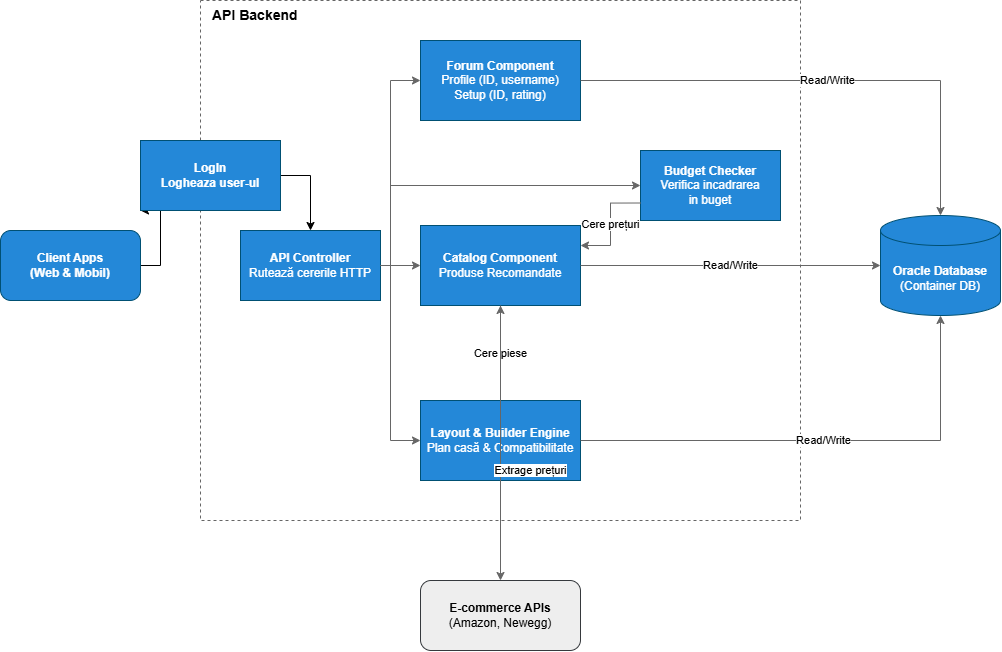

The diagram above was exported from draw.io. Its source (the exported page's mxGraphModel, read from the mxfile embedded in the PNG):
<mxGraphModel dx="1489" dy="803" grid="1" gridSize="10" guides="1" tooltips="1" connect="1" arrows="1" fold="1" page="1" pageScale="1" pageWidth="850" pageHeight="1100" math="0" shadow="0">
  <root>
    <mxCell id="0" />
    <mxCell id="1" parent="0" />
    <mxCell id="LEiHUQhUKj2-rBGPUtta-1" parent="1" style="shape=rect;dashed=1;fillColor=none;strokeColor=#666666;fontStyle=1;verticalAlign=top;align=left;spacingLeft=10;fontSize=14;" value="API Backend" vertex="1">
      <mxGeometry height="520" width="600" x="720" y="1080" as="geometry" />
    </mxCell>
    <mxCell id="LEiHUQhUKj2-rBGPUtta-29" edge="1" parent="1" source="LEiHUQhUKj2-rBGPUtta-2" style="edgeStyle=orthogonalEdgeStyle;rounded=0;orthogonalLoop=1;jettySize=auto;html=1;exitX=1;exitY=0.5;exitDx=0;exitDy=0;entryX=0;entryY=1;entryDx=0;entryDy=0;" target="LEiHUQhUKj2-rBGPUtta-27">
      <mxGeometry relative="1" as="geometry" />
    </mxCell>
    <mxCell id="LEiHUQhUKj2-rBGPUtta-2" parent="1" style="rounded=1;whiteSpace=wrap;html=1;fillColor=#2488d8;strokeColor=#005073;fontColor=#ffffff;fontStyle=1" value="Client Apps&#10;(Web &amp; Mobil)" vertex="1">
      <mxGeometry height="70" width="140" x="520" y="1310" as="geometry" />
    </mxCell>
    <mxCell id="LEiHUQhUKj2-rBGPUtta-3" parent="1" style="shape=cylinder3;whiteSpace=wrap;html=1;boundedLbl=1;backgroundOutline=1;size=15;fillColor=#2488d8;strokeColor=#005073;fontColor=#ffffff;" value="&lt;b&gt;Oracle Database&lt;/b&gt;&#10;(Container DB)" vertex="1">
      <mxGeometry height="100" width="120" x="1400" y="1295" as="geometry" />
    </mxCell>
    <mxCell id="LEiHUQhUKj2-rBGPUtta-4" parent="1" style="rounded=1;whiteSpace=wrap;html=1;fillColor=#eeeeee;strokeColor=#36393d;fontColor=#000000;" value="&lt;b&gt;E-commerce APIs&lt;/b&gt;&#10;(Amazon, Newegg)" vertex="1">
      <mxGeometry height="70" width="160" x="940" y="1660" as="geometry" />
    </mxCell>
    <mxCell id="LEiHUQhUKj2-rBGPUtta-5" parent="1" style="rounded=0;whiteSpace=wrap;html=1;fillColor=#2488d8;strokeColor=#005073;fontColor=#ffffff;" value="&lt;b&gt;API Controller&lt;/b&gt;&#10;Rutează cererile HTTP" vertex="1">
      <mxGeometry height="70" width="140" x="760" y="1310" as="geometry" />
    </mxCell>
    <mxCell id="LEiHUQhUKj2-rBGPUtta-6" parent="1" style="rounded=0;whiteSpace=wrap;html=1;fillColor=#2488d8;strokeColor=#005073;fontColor=#ffffff;" value="&lt;b&gt;Forum Component&lt;/b&gt;&#10;Profile (ID, username)&#10;Setup (ID, rating)" vertex="1">
      <mxGeometry height="80" width="160" x="940" y="1120" as="geometry" />
    </mxCell>
    <mxCell id="LEiHUQhUKj2-rBGPUtta-7" parent="1" style="rounded=0;whiteSpace=wrap;html=1;fillColor=#2488d8;strokeColor=#005073;fontColor=#ffffff;" value="&lt;b&gt;Catalog Component&lt;/b&gt;&lt;br&gt;Produse Recomandate" vertex="1">
      <mxGeometry height="80" width="160" x="940" y="1305" as="geometry" />
    </mxCell>
    <mxCell id="LEiHUQhUKj2-rBGPUtta-8" parent="1" style="rounded=0;whiteSpace=wrap;html=1;fillColor=#2488d8;strokeColor=#005073;fontColor=#ffffff;" value="&lt;b&gt;Budget Checker&lt;/b&gt;&lt;br&gt;Verifica incadrarea&lt;br&gt;in buget" vertex="1">
      <mxGeometry height="70" width="140" x="1160" y="1230" as="geometry" />
    </mxCell>
    <mxCell id="LEiHUQhUKj2-rBGPUtta-9" parent="1" style="rounded=0;whiteSpace=wrap;html=1;fillColor=#2488d8;strokeColor=#005073;fontColor=#ffffff;" value="&lt;b&gt;Layout &amp; Builder Engine&lt;/b&gt;&#10;Plan casă &amp; Compatibilitate" vertex="1">
      <mxGeometry height="80" width="160" x="940" y="1480" as="geometry" />
    </mxCell>
    <mxCell id="LEiHUQhUKj2-rBGPUtta-11" edge="1" parent="1" source="LEiHUQhUKj2-rBGPUtta-5" style="edgeStyle=orthogonalEdgeStyle;rounded=0;orthogonalLoop=1;jettySize=auto;html=1;exitX=1;exitY=0.5;exitDx=0;exitDy=0;entryX=0;entryY=0.5;entryDx=0;entryDy=0;strokeColor=#666666;" target="LEiHUQhUKj2-rBGPUtta-6" value="">
      <mxGeometry relative="1" as="geometry">
        <Array as="points">
          <mxPoint x="910" y="1345" />
          <mxPoint x="910" y="1160" />
        </Array>
      </mxGeometry>
    </mxCell>
    <mxCell id="LEiHUQhUKj2-rBGPUtta-12" edge="1" parent="1" source="LEiHUQhUKj2-rBGPUtta-5" style="edgeStyle=orthogonalEdgeStyle;rounded=0;orthogonalLoop=1;jettySize=auto;html=1;exitX=1;exitY=0.5;exitDx=0;exitDy=0;entryX=0;entryY=0.5;entryDx=0;entryDy=0;strokeColor=#666666;" target="LEiHUQhUKj2-rBGPUtta-7" value="">
      <mxGeometry relative="1" as="geometry" />
    </mxCell>
    <mxCell id="LEiHUQhUKj2-rBGPUtta-13" edge="1" parent="1" source="LEiHUQhUKj2-rBGPUtta-5" style="edgeStyle=orthogonalEdgeStyle;rounded=0;orthogonalLoop=1;jettySize=auto;html=1;exitX=1;exitY=0.5;exitDx=0;exitDy=0;entryX=0;entryY=0.5;entryDx=0;entryDy=0;strokeColor=#666666;" target="LEiHUQhUKj2-rBGPUtta-8" value="">
      <mxGeometry relative="1" as="geometry">
        <Array as="points">
          <mxPoint x="910" y="1345" />
          <mxPoint x="910" y="1265" />
        </Array>
      </mxGeometry>
    </mxCell>
    <mxCell id="LEiHUQhUKj2-rBGPUtta-14" edge="1" parent="1" source="LEiHUQhUKj2-rBGPUtta-5" style="edgeStyle=orthogonalEdgeStyle;rounded=0;orthogonalLoop=1;jettySize=auto;html=1;exitX=1;exitY=0.5;exitDx=0;exitDy=0;entryX=0;entryY=0.5;entryDx=0;entryDy=0;strokeColor=#666666;" target="LEiHUQhUKj2-rBGPUtta-9" value="">
      <mxGeometry relative="1" as="geometry">
        <Array as="points">
          <mxPoint x="910" y="1345" />
          <mxPoint x="910" y="1520" />
        </Array>
      </mxGeometry>
    </mxCell>
    <mxCell id="LEiHUQhUKj2-rBGPUtta-15" edge="1" parent="1" source="LEiHUQhUKj2-rBGPUtta-9" style="edgeStyle=orthogonalEdgeStyle;rounded=0;orthogonalLoop=1;jettySize=auto;html=1;exitX=0.5;exitY=0;exitDx=0;exitDy=0;entryX=0.5;entryY=1;entryDx=0;entryDy=0;strokeColor=#666666;" target="LEiHUQhUKj2-rBGPUtta-7" value="Cere piese">
      <mxGeometry relative="1" as="geometry" />
    </mxCell>
    <mxCell id="LEiHUQhUKj2-rBGPUtta-16" edge="1" parent="1" source="LEiHUQhUKj2-rBGPUtta-8" style="edgeStyle=orthogonalEdgeStyle;rounded=0;orthogonalLoop=1;jettySize=auto;html=1;exitX=0;exitY=0.75;exitDx=0;exitDy=0;entryX=1;entryY=0.25;entryDx=0;entryDy=0;strokeColor=#666666;" target="LEiHUQhUKj2-rBGPUtta-7" value="Cere prețuri">
      <mxGeometry relative="1" as="geometry">
        <Array as="points">
          <mxPoint x="1130" y="1283" />
          <mxPoint x="1130" y="1325" />
        </Array>
      </mxGeometry>
    </mxCell>
    <mxCell id="LEiHUQhUKj2-rBGPUtta-17" edge="1" parent="1" source="LEiHUQhUKj2-rBGPUtta-7" style="edgeStyle=orthogonalEdgeStyle;rounded=0;orthogonalLoop=1;jettySize=auto;html=1;exitX=0.5;exitY=1;exitDx=0;exitDy=0;entryX=0.5;entryY=0;entryDx=0;entryDy=0;strokeColor=#666666;" target="LEiHUQhUKj2-rBGPUtta-4" value="Extrage prețuri">
      <mxGeometry relative="1" x="0.2" y="30" as="geometry">
        <mxPoint y="-1" as="offset" />
      </mxGeometry>
    </mxCell>
    <mxCell id="LEiHUQhUKj2-rBGPUtta-18" edge="1" parent="1" source="LEiHUQhUKj2-rBGPUtta-6" style="edgeStyle=orthogonalEdgeStyle;rounded=0;orthogonalLoop=1;jettySize=auto;html=1;exitX=1;exitY=0.5;exitDx=0;exitDy=0;entryX=0.5;entryY=0;entryDx=0;entryDy=0;entryPerimeter=0;strokeColor=#666666;" target="LEiHUQhUKj2-rBGPUtta-3" value="Read/Write">
      <mxGeometry relative="1" as="geometry">
        <Array as="points">
          <mxPoint x="1460" y="1160" />
        </Array>
      </mxGeometry>
    </mxCell>
    <mxCell id="LEiHUQhUKj2-rBGPUtta-19" edge="1" parent="1" source="LEiHUQhUKj2-rBGPUtta-7" style="edgeStyle=orthogonalEdgeStyle;rounded=0;orthogonalLoop=1;jettySize=auto;html=1;exitX=1;exitY=0.5;exitDx=0;exitDy=0;entryX=0;entryY=0.5;entryDx=0;entryDy=0;entryPerimeter=0;strokeColor=#666666;" target="LEiHUQhUKj2-rBGPUtta-3" value="Read/Write">
      <mxGeometry relative="1" as="geometry" />
    </mxCell>
    <mxCell id="LEiHUQhUKj2-rBGPUtta-20" edge="1" parent="1" source="LEiHUQhUKj2-rBGPUtta-9" style="edgeStyle=orthogonalEdgeStyle;rounded=0;orthogonalLoop=1;jettySize=auto;html=1;exitX=1;exitY=0.5;exitDx=0;exitDy=0;entryX=0.5;entryY=1;entryDx=0;entryDy=0;entryPerimeter=0;strokeColor=#666666;" target="LEiHUQhUKj2-rBGPUtta-3" value="Read/Write">
      <mxGeometry relative="1" as="geometry">
        <Array as="points">
          <mxPoint x="1460" y="1520" />
        </Array>
      </mxGeometry>
    </mxCell>
    <mxCell id="LEiHUQhUKj2-rBGPUtta-30" edge="1" parent="1" source="LEiHUQhUKj2-rBGPUtta-27" style="edgeStyle=orthogonalEdgeStyle;rounded=0;orthogonalLoop=1;jettySize=auto;html=1;exitX=1;exitY=0.5;exitDx=0;exitDy=0;" target="LEiHUQhUKj2-rBGPUtta-5">
      <mxGeometry relative="1" as="geometry" />
    </mxCell>
    <mxCell id="LEiHUQhUKj2-rBGPUtta-27" parent="1" style="rounded=0;whiteSpace=wrap;html=1;fillColor=#2488d8;strokeColor=#005073;fontColor=#ffffff;" value="&lt;b&gt;LogIn&lt;/b&gt;&lt;div&gt;&lt;b&gt;Logheaza user-ul&lt;/b&gt;&lt;/div&gt;" vertex="1">
      <mxGeometry height="70" width="140" x="660" y="1220" as="geometry" />
    </mxCell>
  </root>
</mxGraphModel>